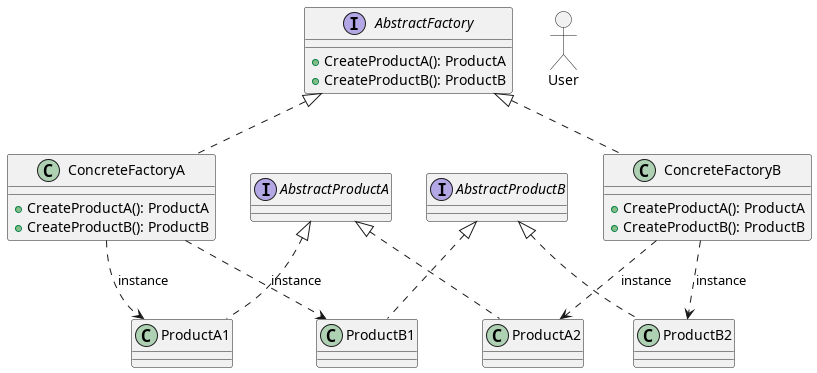

The diagram above was rendered by PlantUML. Its source (embedded in the PNG):
@startuml
allowmixing
interface AbstractFactory {
    + CreateProductA(): ProductA
    + CreateProductB(): ProductB
}

class ConcreteFactoryA implements AbstractFactory {
    + CreateProductA(): ProductA
    + CreateProductB(): ProductB
}

class ConcreteFactoryB implements AbstractFactory {
    + CreateProductA(): ProductA
    + CreateProductB(): ProductB
}

interface AbstractProductA  {}
interface AbstractProductB {}

Class ProductA1 implements AbstractProductA
Class ProductB1 implements AbstractProductB

Class ProductA2 implements AbstractProductA
Class ProductB2 implements AbstractProductB

ConcreteFactoryA ..> ProductA1: instance
ConcreteFactoryA ..> ProductB1: instance
ConcreteFactoryB ..> ProductA2: instance
ConcreteFactoryB ..> ProductB2: instance

actor User

@enduml